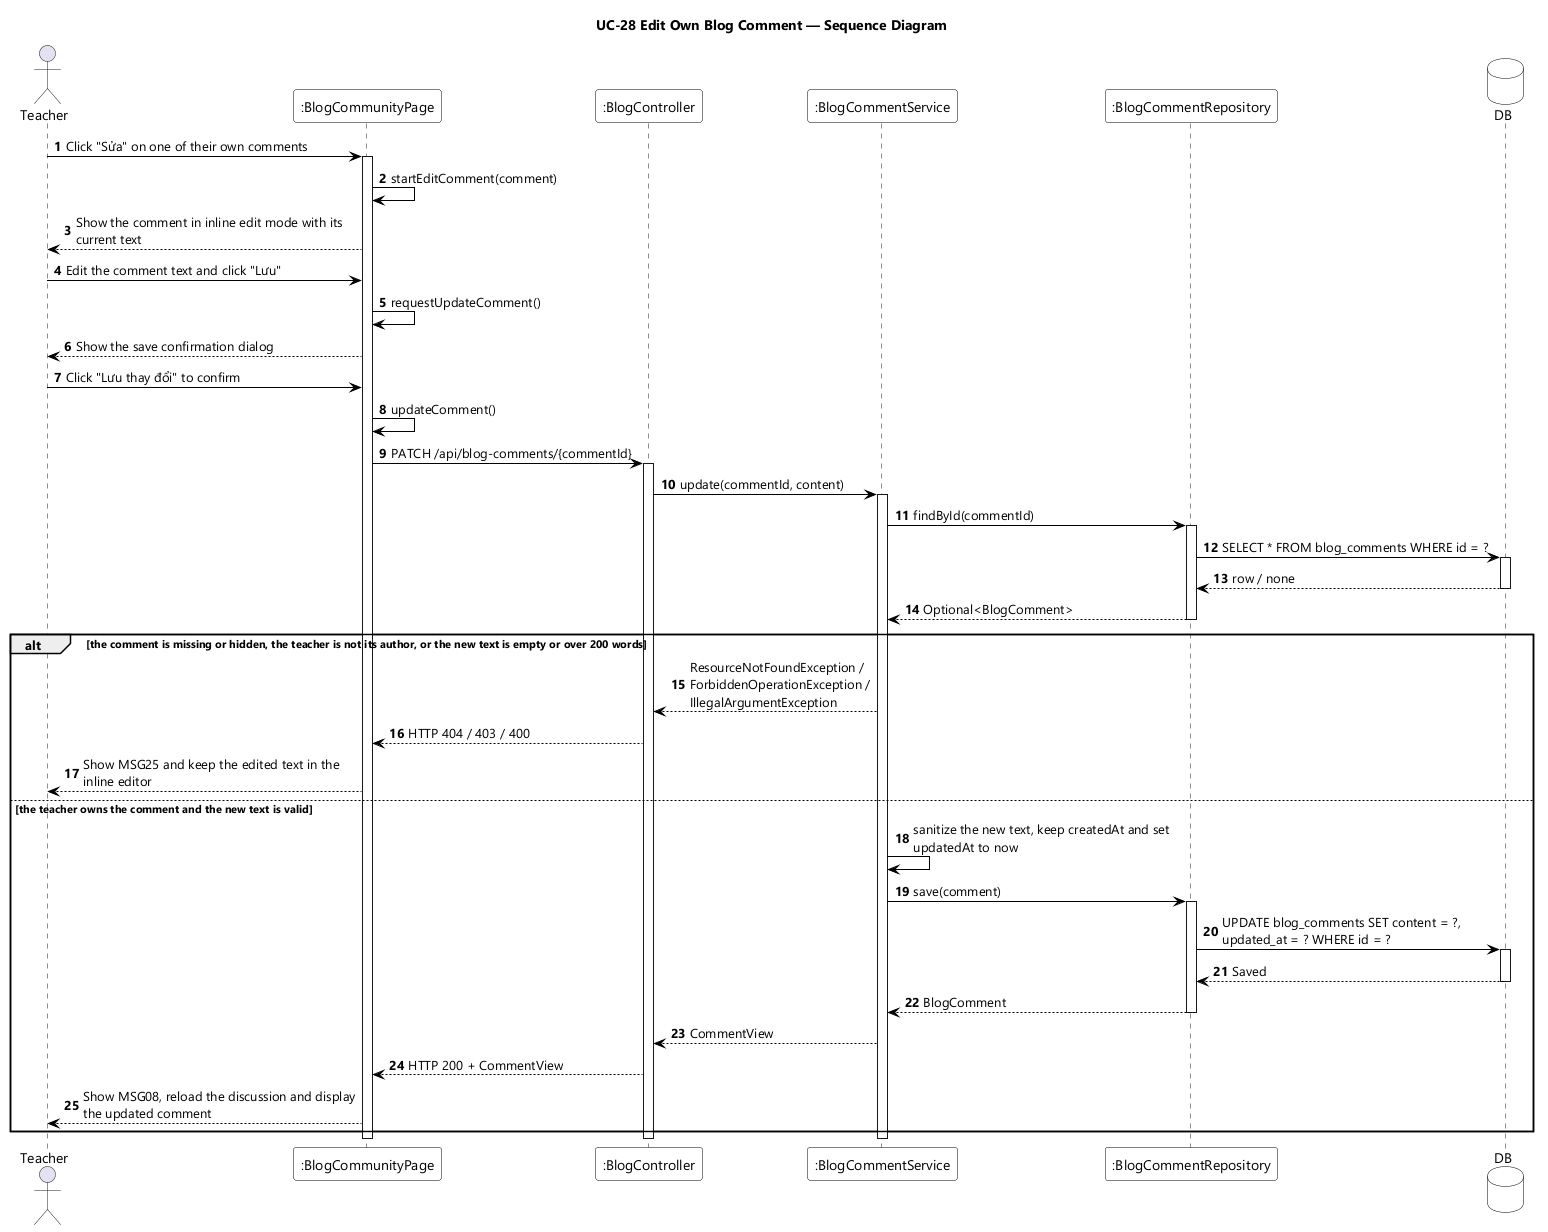

The diagram above was rendered by PlantUML. Its source (embedded in the PNG):
@startuml UC-28 Edit Own Blog Comment - Sequence Diagram
skinparamlocked dpi 96
skinparam defaultFontName "Segoe UI"
skinparam shadowing false
skinparam ParticipantBackgroundColor #FFFFFF
skinparam ParticipantBorderColor #000000
skinparam DatabaseBackgroundColor #FFFFFF
skinparam DatabaseBorderColor #000000
skinparam ArrowColor #000000
skinparam sequenceMessageAlign left
skinparam maxMessageSize 280
title UC-28 Edit Own Blog Comment — Sequence Diagram

actor Teacher
participant ":BlogCommunityPage" as UI
participant ":BlogController" as CTL
participant ":BlogCommentService" as SVC
participant ":BlogCommentRepository" as REPO
database DB

autonumber
Teacher -> UI : Click "Sửa" on one of their own comments
activate UI
UI -> UI : startEditComment(comment)
UI --> Teacher : Show the comment in inline edit mode with its current text
Teacher -> UI : Edit the comment text and click "Lưu"
UI -> UI : requestUpdateComment()
UI --> Teacher : Show the save confirmation dialog
Teacher -> UI : Click "Lưu thay đổi" to confirm
UI -> UI : updateComment()
UI -> CTL : PATCH /api/blog-comments/{commentId}
activate CTL
CTL -> SVC : update(commentId, content)
activate SVC

SVC -> REPO : findById(commentId)
activate REPO
REPO -> DB : SELECT * FROM blog_comments WHERE id = ?
activate DB
DB --> REPO : row / none
deactivate DB
REPO --> SVC : Optional<BlogComment>
deactivate REPO

alt the comment is missing or hidden, the teacher is not its author, or the new text is empty or over 200 words
  SVC --> CTL : ResourceNotFoundException / ForbiddenOperationException / IllegalArgumentException
  CTL --> UI : HTTP 404 / 403 / 400
  UI --> Teacher : Show MSG25 and keep the edited text in the inline editor

else the teacher owns the comment and the new text is valid
  SVC -> SVC : sanitize the new text, keep createdAt and set updatedAt to now
  SVC -> REPO : save(comment)
  activate REPO
  REPO -> DB : UPDATE blog_comments SET content = ?, updated_at = ? WHERE id = ?
  activate DB
  DB --> REPO : Saved
  deactivate DB
  REPO --> SVC : BlogComment
  deactivate REPO
  SVC --> CTL : CommentView
  CTL --> UI : HTTP 200 + CommentView
  UI --> Teacher : Show MSG08, reload the discussion and display the updated comment
end

deactivate SVC
deactivate CTL
deactivate UI
@enduml